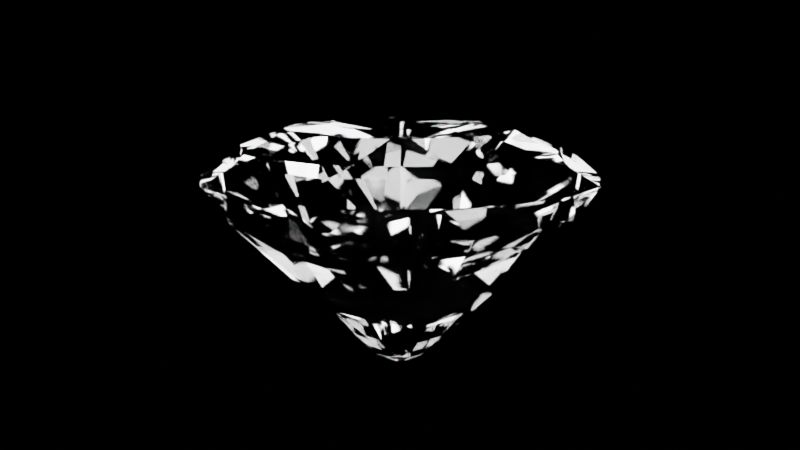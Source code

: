 # Source: Diamond.blend  (saved by Blender 3.1.7; exported with 4.5.12 LTS)
import bpy
from mathutils import Matrix  # noqa: F401  (used for matrix-valued properties, if any)

bpy.ops.wm.read_factory_settings(use_empty=True)
scene = bpy.context.scene
scene.name = 'Scene'

# ---- collections
col_collection = bpy.data.collections.new('Collection'); scene.collection.children.link(col_collection)

# ---- materials (node trees are filled in below, after node groups)
mat_scene = bpy.data.materials.new('Scene')
mat_diamond = bpy.data.materials.new('Diamond')
mat_diamond.alpha_threshold = 0.0
mat_diamond.line_color = (0.0, 0.0, 0.0, 1.0)

# ---- material node trees
mat_scene.use_nodes = True; mat_scene.node_tree.nodes.clear()
_N = mat_scene.node_tree.nodes; _L = mat_scene.node_tree.links
n0 = _N.new('ShaderNodeBsdfPrincipled'); n0.name = 'Principled BSDF'; n0.location = (10, 300)
n0.distribution = 'GGX'
n0.subsurface_method = 'RANDOM_WALK_SKIN'
n0.inputs[0].default_value = (0.0, 0.0, 0.0, 1.0)
n0.inputs[1].default_value = 1.0
n0.inputs[2].default_value = 0.7995
n0.inputs[3].default_value = 1.45
n0.inputs[13].default_value = 0.05
n0.inputs[27].default_value = (0.0, 0.0, 0.0, 1.0)
n0.inputs[28].default_value = 1.0
n1 = _N.new('ShaderNodeOutputMaterial'); n1.name = 'Material Output'; n1.location = (300, 300)
_L.new(n0.outputs[0], n1.inputs[0])
n1.is_active_output = True
mat_diamond.use_nodes = True; mat_diamond.node_tree.nodes.clear()
_N = mat_diamond.node_tree.nodes; _L = mat_diamond.node_tree.links
n0 = _N.new('ShaderNodeOutputMaterial'); n0.name = 'Material Output'; n0.location = (300, 300)
n1 = _N.new('ShaderNodeBsdfGlass'); n1.name = 'Glass BSDF'; n1.location = (10, 300)
n1.distribution = 'BECKMANN'
n1.inputs[1].default_value = 0.05
n1.inputs[2].default_value = 2.418
_L.new(n1.outputs[0], n0.inputs[0])
n0.is_active_output = True

# ---- world
world_world = bpy.data.worlds.new('World'); scene.world = world_world
world_world.use_nodes = True; world_world.node_tree.nodes.clear()
_N = world_world.node_tree.nodes; _L = world_world.node_tree.links
n0 = _N.new('ShaderNodeOutputWorld'); n0.name = 'World Output'; n0.location = (300, 300)
n1 = _N.new('ShaderNodeBackground'); n1.name = 'Background'; n1.location = (10, 300)
n1.inputs[0].default_value = (0.0, 0.0, 0.0, 1.0)
n1.inputs[1].default_value = 2.0
_L.new(n1.outputs[0], n0.inputs[0])
n0.is_active_output = True
world_world.color = (0.05088, 0.05088, 0.05088)
world_world.use_sun_shadow = False
world_world.sun_shadow_jitter_overblur = 0.0

# ---- cameras
cam_camera = bpy.data.cameras.new('Camera')
cam_camera.clip_end = 100.0
cam_camera.ortho_scale = 7.314

# ---- lights
light_light = bpy.data.lights.new('Light', 'SUN')
light_light.transmission_factor = 0.0
light_light.angle = 1.571
light_light.energy = 1000.0
light_light.shadow_soft_size = 2.75
light_light.shadow_cascade_max_distance = 1000.0

# ---- meshes
me_plane = bpy.data.meshes.new('Plane')
me_plane.from_pydata([(-50.0, -50.0, 0.0), (50.0, -50.0, 0.0), (-50.0, 50.0, 0.0), (50.0, 50.0, 0.0)], [], [(0, 1, 3, 2)])
_uv = me_plane.uv_layers.new(name='UVMap')
_uv.uv.foreach_set('vector', [0.0, 0.0, 1.0, 0.0, 1.0, 1.0, 0.0, 1.0])
me_plane.materials.append(mat_scene)
me_plane.use_remesh_fix_poles = True
me_plane.use_remesh_preserve_attributes = False
me_plane.update()
me_cone_001 = bpy.data.meshes.new('Cone.001')
me_cone_001.from_pydata([(0.0, -2.403e-08, 0.3251), (4.718e-09, 0.8512, -0.7017), (0.5472, 0.6521, -0.7017), (0.8383, 0.1478, -0.7017), (0.7372, -0.4256, -0.7017), (0.2911, -0.7999, -0.7017), (-0.2911, -0.7999, -0.7017), (-0.7372, -0.4256, -0.7017), (-0.8383, 0.1478, -0.7017), (-0.5472, 0.6521, -0.7017), (4.564e-09, 0.8561, -0.6983), (-0.1638, 0.9404, -0.6), (0.0, 0.8884, -0.4661), (0.1638, 0.9404, -0.6), (0.479, 0.8257, -0.6), (0.5711, 0.6806, -0.4661), (0.7299, 0.6151, -0.6), (0.5503, 0.6558, -0.6983), (0.8977, 0.3246, -0.6), (0.8749, 0.1543, -0.4661), (0.9545, 0.002009, -0.6), (0.8431, 0.1487, -0.6983), (0.8963, -0.3284, -0.6), (0.7694, -0.4442, -0.4661), (0.7325, -0.612, -0.6), (0.7414, -0.4281, -0.6983), (0.4755, -0.8277, -0.6), (0.3039, -0.8348, -0.4661), (0.1677, -0.9397, -0.6), (0.2928, -0.8045, -0.6983), (-0.1677, -0.9397, -0.6), (-0.3039, -0.8348, -0.4661), (-0.4755, -0.8277, -0.6), (-0.2928, -0.8045, -0.6983), (-0.7325, -0.612, -0.6), (-0.7694, -0.4442, -0.4661), (-0.8963, -0.3284, -0.6), (-0.7414, -0.4281, -0.6983), (-0.9545, 0.002009, -0.6), (-0.8749, 0.1543, -0.4661), (-0.8977, 0.3246, -0.6), (-0.8431, 0.1487, -0.6983), (-0.7299, 0.6151, -0.6), (-0.5711, 0.6806, -0.4661), (-0.479, 0.8257, -0.6), (-0.5503, 0.6558, -0.6983), (0.107, 0.3258, -0.855), (0.06661, 0.7685, -0.7441), (-0.107, 0.3258, -0.855), (-0.06661, 0.7685, -0.7441), (0.2914, 0.1808, -0.855), (0.545, 0.5459, -0.7441), (0.1274, 0.3183, -0.855), (0.4429, 0.6315, -0.7441), (0.3394, -0.04881, -0.855), (0.7684, 0.06785, -0.7441), (0.3023, 0.162, -0.855), (0.7452, 0.199, -0.7441), (0.2286, -0.2556, -0.855), (0.6322, -0.4419, -0.7441), (0.3356, -0.07022, -0.855), (0.6988, -0.3266, -0.7441), (0.01087, -0.3427, -0.855), (0.2002, -0.7449, -0.7441), (0.212, -0.2695, -0.855), (0.3254, -0.6994, -0.7441), (-0.212, -0.2695, -0.855), (-0.3254, -0.6994, -0.7441), (-0.01087, -0.3427, -0.855), (-0.2002, -0.7449, -0.7441), (-0.3356, -0.07022, -0.855), (-0.6988, -0.3266, -0.7441), (-0.2286, -0.2556, -0.855), (-0.6322, -0.4419, -0.7441), (-0.3023, 0.162, -0.855), (-0.7452, 0.199, -0.7441), (-0.3394, -0.04881, -0.855), (-0.7684, 0.06785, -0.7441), (-0.1274, 0.3183, -0.855), (-0.4429, 0.6315, -0.7441), (-0.2914, 0.1808, -0.855), (-0.545, 0.5459, -0.7441), (0.1427, 0.5285, -0.8356), (-0.1427, 0.5285, -0.8356), (0.4491, 0.3131, -0.8356), (0.2304, 0.4966, -0.8356), (0.5452, -0.04881, -0.8356), (0.4957, 0.2323, -0.8356), (0.3863, -0.3879, -0.8356), (0.5291, -0.1406, -0.8356), (0.04661, -0.5454, -0.8356), (0.3149, -0.4478, -0.8356), (-0.3149, -0.4478, -0.8356), (-0.04661, -0.5454, -0.8356), (-0.5291, -0.1406, -0.8356), (-0.3863, -0.3879, -0.8356), (-0.4957, 0.2323, -0.8356), (-0.5452, -0.04881, -0.8356), (-0.2304, 0.4966, -0.8356), (-0.4491, 0.3131, -0.8356), (-2.335e-09, 0.131, 0.257), (0.08423, 0.1004, 0.257), (-0.08423, 0.1004, 0.257), (0.1291, 0.02276, 0.257), (0.1135, -0.06552, 0.257), (0.04482, -0.1231, 0.257), (-0.04482, -0.1231, 0.257), (-0.1135, -0.06552, 0.257), (-0.1291, 0.02276, 0.257)], [], [(100, 102, 0), (104, 103, 0), (105, 104, 0), (106, 105, 0), (107, 106, 0), (108, 107, 0), (102, 108, 0), (2, 51, 53), (103, 101, 0), (1, 49, 79, 9, 45, 44, 11, 10), (4, 59, 61), (5, 63, 65), (6, 67, 69), (7, 71, 73), (8, 75, 77), (9, 79, 81), (101, 100, 0), (3, 55, 57), (48, 46, 52, 50, 56, 54, 60, 58, 64, 62, 68, 66, 72, 70, 76, 74, 80, 78), (3, 57, 51, 2, 17, 16, 18, 21), (4, 61, 55, 3, 21, 20, 22, 25), (5, 65, 59, 4, 25, 24, 26, 29), (6, 69, 63, 5, 29, 28, 30, 33), (7, 73, 67, 6, 33, 32, 34, 37), (8, 77, 71, 7, 37, 36, 38, 41), (9, 81, 75, 8, 41, 40, 42, 45), (10, 11, 12, 13), (14, 15, 16, 17), (18, 19, 20, 21), (22, 23, 24, 25), (26, 27, 28, 29), (30, 31, 32, 33), (34, 35, 36, 37), (38, 39, 40, 41), (42, 43, 44, 45), (47, 49, 1), (82, 83, 49, 47), (84, 85, 53, 51), (86, 87, 57, 55), (88, 89, 61, 59), (90, 91, 65, 63), (92, 93, 69, 67), (94, 95, 73, 71), (96, 97, 77, 75), (98, 99, 81, 79), (85, 82, 47, 53), (79, 49, 83, 98), (51, 57, 87, 84), (55, 61, 89, 86), (59, 65, 91, 88), (63, 69, 93, 90), (67, 73, 95, 92), (71, 77, 97, 94), (75, 81, 99, 96), (2, 53, 47, 1, 10, 13, 14, 17), (46, 48, 83, 82), (50, 52, 85, 84), (54, 56, 87, 86), (58, 60, 89, 88), (62, 64, 91, 90), (66, 68, 93, 92), (70, 72, 95, 94), (74, 76, 97, 96), (78, 80, 99, 98), (52, 46, 82, 85), (48, 78, 98, 83), (56, 50, 84, 87), (60, 54, 86, 89), (64, 58, 88, 91), (68, 62, 90, 93), (72, 66, 92, 95), (76, 70, 94, 97), (80, 74, 96, 99), (13, 12, 100, 101, 15, 14), (16, 15, 101, 103, 19, 18), (40, 39, 108, 102, 43, 42), (36, 35, 107, 108, 39, 38), (32, 31, 106, 107, 35, 34), (28, 27, 105, 106, 31, 30), (24, 23, 104, 105, 27, 26), (20, 19, 103, 104, 23, 22), (44, 43, 102, 100, 12, 11)])
_uv = me_cone_001.uv_layers.new(name='UVMap')
_uv.uv.foreach_set('vector', [0.25, 0.3566, 0.1815, 0.3317, 0.25, 0.25, 0.3423, 0.1967, 0.355, 0.2685, 0.25, 0.25, 0.2865, 0.1498, 0.3423, 0.1967, 0.25, 0.25, 0.2135, 0.1498, 0.2865, 0.1498, 0.25, 0.25, 0.1577, 0.1967, 0.2135, 0.1498, 0.25, 0.25, 0.145, 0.2685, 0.1577, 0.1967, 0.25, 0.25, 0.1815, 0.3317, 0.145, 0.2685, 0.25, 0.25, 0.8813, 0.4065, 0.8808, 0.381, 0.8563, 0.4016, 0.355, 0.2685, 0.3185, 0.3317, 0.25, 0.25, 0.75, 0.4543, 0.734, 0.4344, 0.6437, 0.4016, 0.6187, 0.4065, 0.6179, 0.4074, 0.635, 0.4482, 0.7107, 0.4757, 0.75, 0.4555, 0.9269, 0.1479, 0.9017, 0.1439, 0.9177, 0.1716, 0.8199, 0.05802, 0.7981, 0.07122, 0.8281, 0.08216, 0.6801, 0.05802, 0.6719, 0.08216, 0.7019, 0.07122, 0.5731, 0.1479, 0.5823, 0.1716, 0.5983, 0.1439, 0.5488, 0.2855, 0.5711, 0.2978, 0.5656, 0.2663, 0.6187, 0.4065, 0.6437, 0.4016, 0.6192, 0.381, 0.3185, 0.3317, 0.25, 0.3566, 0.25, 0.25, 0.9512, 0.2855, 0.9344, 0.2663, 0.9289, 0.2978, 0.7243, 0.3282, 0.7757, 0.3282, 0.7806, 0.3264, 0.8199, 0.2934, 0.8225, 0.2889, 0.8315, 0.2383, 0.8306, 0.2331, 0.8049, 0.1887, 0.8009, 0.1853, 0.7526, 0.1677, 0.7474, 0.1677, 0.6991, 0.1853, 0.6951, 0.1887, 0.6694, 0.2331, 0.6685, 0.2383, 0.6775, 0.2889, 0.6801, 0.2934, 0.7194, 0.3264, 0.9512, 0.2855, 0.9289, 0.2978, 0.8808, 0.381, 0.8813, 0.4065, 0.8821, 0.4074, 0.9252, 0.3976, 0.9654, 0.3279, 0.9523, 0.2857, 0.9269, 0.1479, 0.9177, 0.1716, 0.9344, 0.2663, 0.9512, 0.2855, 0.9523, 0.2857, 0.9791, 0.2505, 0.9651, 0.1712, 0.9279, 0.1473, 0.8199, 0.05802, 0.8281, 0.08216, 0.9017, 0.1439, 0.9269, 0.1479, 0.9279, 0.1473, 0.9258, 0.1031, 0.8641, 0.05136, 0.8203, 0.05693, 0.6801, 0.05802, 0.7019, 0.07122, 0.7981, 0.07122, 0.8199, 0.05802, 0.8203, 0.05693, 0.7903, 0.02447, 0.7097, 0.02447, 0.6797, 0.05693, 0.5731, 0.1479, 0.5983, 0.1439, 0.6719, 0.08216, 0.6801, 0.05802, 0.6797, 0.05693, 0.6359, 0.05136, 0.5742, 0.1031, 0.5721, 0.1473, 0.5488, 0.2855, 0.5656, 0.2663, 0.5823, 0.1716, 0.5731, 0.1479, 0.5721, 0.1473, 0.5349, 0.1712, 0.5209, 0.2505, 0.5477, 0.2857, 0.6187, 0.4065, 0.6192, 0.381, 0.5711, 0.2978, 0.5488, 0.2855, 0.5477, 0.2857, 0.5346, 0.3279, 0.5748, 0.3976, 0.6179, 0.4074, 0.75, 0.4555, 0.7107, 0.4757, 0.25, 0.4632, 0.2893, 0.4757, 0.865, 0.4482, 0.3871, 0.4133, 0.4252, 0.3976, 0.8821, 0.4074, 0.9654, 0.3279, 0.46, 0.287, 0.4791, 0.2505, 0.9523, 0.2857, 0.9651, 0.1712, 0.4347, 0.1434, 0.4258, 0.1031, 0.9279, 0.1473, 0.8641, 0.05136, 0.3229, 0.04964, 0.2903, 0.02447, 0.8203, 0.05693, 0.7097, 0.02447, 0.1771, 0.04964, 0.1359, 0.05136, 0.6797, 0.05693, 0.5742, 0.1031, 0.06534, 0.1434, 0.03489, 0.1712, 0.5721, 0.1473, 0.5209, 0.2505, 0.04002, 0.287, 0.03456, 0.3279, 0.5477, 0.2857, 0.5748, 0.3976, 0.1129, 0.4133, 0.135, 0.4482, 0.6179, 0.4074, 0.766, 0.4344, 0.734, 0.4344, 0.75, 0.4543, 0.7843, 0.3768, 0.7157, 0.3768, 0.734, 0.4344, 0.766, 0.4344, 0.8578, 0.3251, 0.8053, 0.3692, 0.8563, 0.4016, 0.8808, 0.381, 0.8809, 0.2383, 0.869, 0.3058, 0.9289, 0.2978, 0.9344, 0.2663, 0.8427, 0.1569, 0.877, 0.2163, 0.9177, 0.1716, 0.9017, 0.1439, 0.7612, 0.1191, 0.8256, 0.1425, 0.8281, 0.08216, 0.7981, 0.07122, 0.6744, 0.1425, 0.7388, 0.1191, 0.7019, 0.07122, 0.6719, 0.08216, 0.623, 0.2163, 0.6573, 0.1569, 0.5983, 0.1439, 0.5823, 0.1716, 0.631, 0.3058, 0.6191, 0.2383, 0.5656, 0.2663, 0.5711, 0.2978, 0.6947, 0.3692, 0.6422, 0.3251, 0.6192, 0.381, 0.6437, 0.4016, 0.8053, 0.3692, 0.7843, 0.3768, 0.766, 0.4344, 0.8563, 0.4016, 0.6437, 0.4016, 0.734, 0.4344, 0.7157, 0.3768, 0.6947, 0.3692, 0.8808, 0.381, 0.9289, 0.2978, 0.869, 0.3058, 0.8578, 0.3251, 0.9344, 0.2663, 0.9177, 0.1716, 0.877, 0.2163, 0.8809, 0.2383, 0.9017, 0.1439, 0.8281, 0.08216, 0.8256, 0.1425, 0.8427, 0.1569, 0.7981, 0.07122, 0.7019, 0.07122, 0.7388, 0.1191, 0.7612, 0.1191, 0.6719, 0.08216, 0.5983, 0.1439, 0.6573, 0.1569, 0.6744, 0.1425, 0.5823, 0.1716, 0.5656, 0.2663, 0.6191, 0.2383, 0.623, 0.2163, 0.5711, 0.2978, 0.6192, 0.381, 0.6422, 0.3251, 0.631, 0.3058, 0.8813, 0.4065, 0.8563, 0.4016, 0.766, 0.4344, 0.75, 0.4543, 0.75, 0.4555, 0.7893, 0.4757, 0.865, 0.4482, 0.8821, 0.4074, 0.7757, 0.3282, 0.7243, 0.3282, 0.7157, 0.3768, 0.7843, 0.3768, 0.8199, 0.2934, 0.7806, 0.3264, 0.8053, 0.3692, 0.8578, 0.3251, 0.8315, 0.2383, 0.8225, 0.2889, 0.869, 0.3058, 0.8809, 0.2383, 0.8049, 0.1887, 0.8306, 0.2331, 0.877, 0.2163, 0.8427, 0.1569, 0.7526, 0.1677, 0.8009, 0.1853, 0.8256, 0.1425, 0.7612, 0.1191, 0.6991, 0.1853, 0.7474, 0.1677, 0.7388, 0.1191, 0.6744, 0.1425, 0.6694, 0.2331, 0.6951, 0.1887, 0.6573, 0.1569, 0.623, 0.2163, 0.6775, 0.2889, 0.6685, 0.2383, 0.6191, 0.2383, 0.631, 0.3058, 0.7194, 0.3264, 0.6801, 0.2934, 0.6422, 0.3251, 0.6947, 0.3692, 0.7806, 0.3264, 0.7757, 0.3282, 0.7843, 0.3768, 0.8053, 0.3692, 0.7243, 0.3282, 0.7194, 0.3264, 0.6947, 0.3692, 0.7157, 0.3768, 0.8225, 0.2889, 0.8199, 0.2934, 0.8578, 0.3251, 0.869, 0.3058, 0.8306, 0.2331, 0.8315, 0.2383, 0.8809, 0.2383, 0.877, 0.2163, 0.8009, 0.1853, 0.8049, 0.1887, 0.8427, 0.1569, 0.8256, 0.1425, 0.7474, 0.1677, 0.7526, 0.1677, 0.7612, 0.1191, 0.7388, 0.1191, 0.6951, 0.1887, 0.6991, 0.1853, 0.6744, 0.1425, 0.6573, 0.1569, 0.6685, 0.2383, 0.6694, 0.2331, 0.623, 0.2163, 0.6191, 0.2383, 0.6801, 0.2934, 0.6775, 0.2889, 0.631, 0.3058, 0.6422, 0.3251, 0.2893, 0.4757, 0.25, 0.4632, 0.25, 0.3566, 0.3185, 0.3317, 0.3871, 0.4133, 0.365, 0.4482, 0.4252, 0.3976, 0.3871, 0.4133, 0.3185, 0.3317, 0.355, 0.2685, 0.46, 0.287, 0.4654, 0.3279, 0.03456, 0.3279, 0.04002, 0.287, 0.145, 0.2685, 0.1815, 0.3317, 0.1129, 0.4133, 0.07482, 0.3976, 0.03489, 0.1712, 0.06534, 0.1434, 0.1577, 0.1967, 0.145, 0.2685, 0.04002, 0.287, 0.02091, 0.2505, 0.1359, 0.05136, 0.1771, 0.04964, 0.2135, 0.1498, 0.1577, 0.1967, 0.06534, 0.1434, 0.0742, 0.1031, 0.2903, 0.02447, 0.3229, 0.04964, 0.2865, 0.1498, 0.2135, 0.1498, 0.1771, 0.04964, 0.2097, 0.02447, 0.4258, 0.1031, 0.4347, 0.1434, 0.3423, 0.1967, 0.2865, 0.1498, 0.3229, 0.04964, 0.3641, 0.05136, 0.4791, 0.2505, 0.46, 0.287, 0.355, 0.2685, 0.3423, 0.1967, 0.4347, 0.1434, 0.4651, 0.1712, 0.135, 0.4482, 0.1129, 0.4133, 0.1815, 0.3317, 0.25, 0.3566, 0.25, 0.4632, 0.2107, 0.4757])
me_cone_001.materials.append(mat_diamond)
me_cone_001.use_remesh_fix_poles = True
me_cone_001.use_remesh_preserve_attributes = False
me_cone_001.update()

# ---- objects
ob_light = bpy.data.objects.new('Light', light_light)
ob_camera = bpy.data.objects.new('Camera', cam_camera)
ob_scene = bpy.data.objects.new('Scene', me_plane)
ob_diamond = bpy.data.objects.new('Diamond', me_cone_001)

# ---- transforms, parenting, visibility, modifiers, constraints
ob_light.location = (0.0, 0.0, 3.0)
ob_light.rotation_euler = (-1.571, 0.0, 0.0)
ob_light.lock_rotations_4d = False
ob_light.empty_display_type = 'ARROWS'
ob_light.color = (0.0, 0.0, 0.0, 0.0)
ob_light.lineart.crease_threshold = 0.0
ob_camera.location = (0.0, 5.25, 1.33)
ob_camera.rotation_euler = (1.389, 0.0, 3.142)
ob_camera.lock_rotations_4d = False
ob_camera.empty_display_type = 'ARROWS'
ob_camera.color = (0.0, 0.0, 0.0, 0.0)
ob_camera.display_type = 'WIRE'
ob_camera.lineart.crease_threshold = 0.0
ob_scene.location = (0.0, 0.0, -0.33)
ob_scene.hide_render = True
ob_diamond.location = (0.0, 0.0, 0.0)
ob_diamond.rotation_euler = (3.142, 0.0, 0.0)

# ---- collection membership
col_collection.objects.link(ob_light)
col_collection.objects.link(ob_camera)
col_collection.objects.link(ob_scene)
col_collection.objects.link(ob_diamond)

# ---- scene / render settings (as saved in the file)
scene.camera = ob_camera
scene.frame_start = 1; scene.frame_end = 250; scene.frame_set(1)
scene.render.engine = 'CYCLES'
scene.cycles.feature_set = 'EXPERIMENTAL'
scene.cycles.samples = 1024
scene.cycles.sampling_pattern = 'TABULATED_SOBOL'
scene.cycles.use_light_tree = False
scene.view_settings.view_transform = 'Filmic'
bpy.context.view_layer.update()
